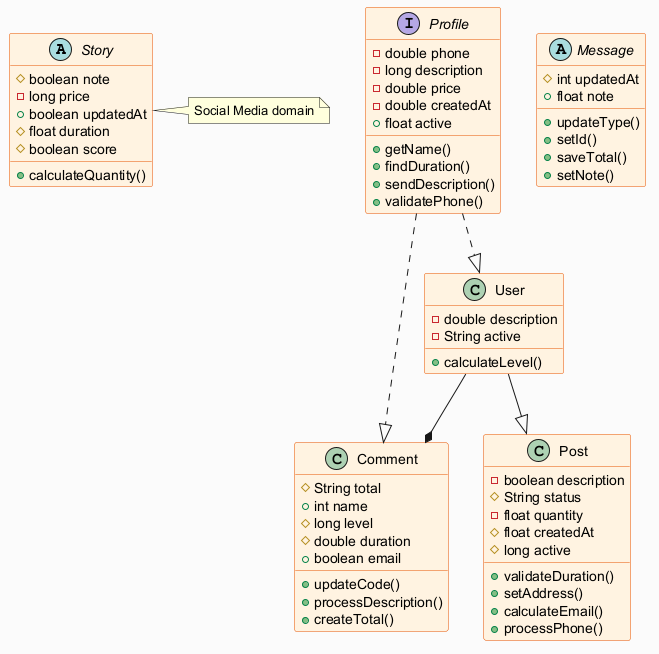

The diagram above was rendered by PlantUML. Its source (embedded in the PNG):
@startuml
skinparam backgroundColor #FAFAFA
skinparam classBackgroundColor #FFF3E0
skinparam classBorderColor #E65100
abstract class Story {
  #boolean note
  -long price
  +boolean updatedAt
  #float duration
  #boolean score
  +calculateQuantity()
}
class Comment {
  #String total
  +int name
  #long level
  #double duration
  +boolean email
  +updateCode()
  +processDescription()
  +createTotal()
}
interface Profile {
  -double phone
  -long description
  -double price
  -double createdAt
  +float active
  +getName()
  +findDuration()
  +sendDescription()
  +validatePhone()
}
class User {
  -double description
  -String active
  +calculateLevel()
}
class Post {
  -boolean description
  #String status
  -float quantity
  #float createdAt
  #long active
  +validateDuration()
  +setAddress()
  +calculateEmail()
  +processPhone()
}
abstract class Message {
  #int updatedAt
  +float note
  +updateType()
  +setId()
  +saveTotal()
  +setNote()
}
User --|> Post
Profile ..|> Comment
User --* Comment
Profile ..|> User
note right of Story : Social Media domain
@enduml